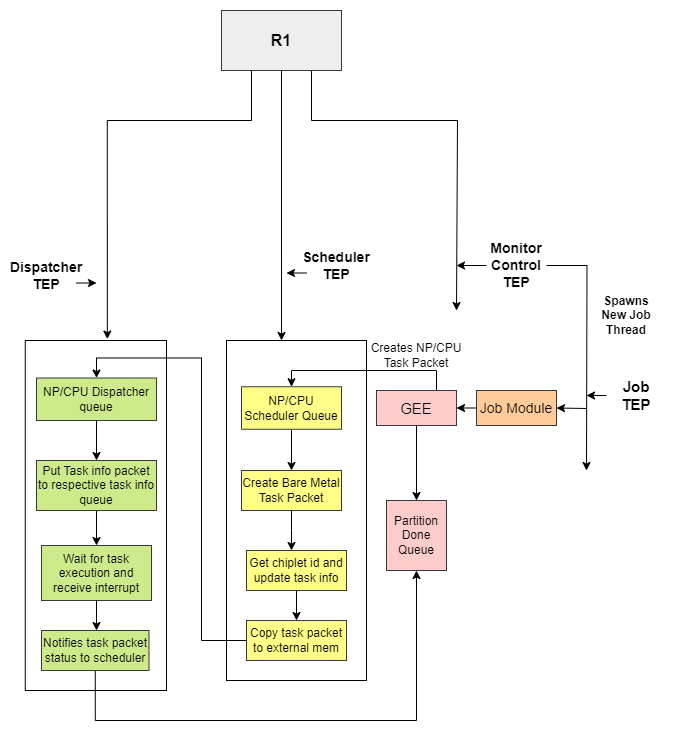

The diagram above was exported from draw.io. Its source (the exported page's mxGraphModel, read from the mxfile embedded in the PNG):
<mxGraphModel dx="1050" dy="565" grid="1" gridSize="10" guides="1" tooltips="1" connect="1" arrows="1" fold="1" page="1" pageScale="1" pageWidth="850" pageHeight="1100" math="0" shadow="0">
  <root>
    <mxCell id="0" />
    <mxCell id="1" parent="0" />
    <mxCell id="fJFEZnY5MTPZqAtKi_Ri-6" style="edgeStyle=orthogonalEdgeStyle;rounded=0;orthogonalLoop=1;jettySize=auto;html=1;exitX=0.25;exitY=1;exitDx=0;exitDy=0;entryX=0.581;entryY=-0.004;entryDx=0;entryDy=0;entryPerimeter=0;" edge="1" parent="1" source="fJFEZnY5MTPZqAtKi_Ri-1" target="fJFEZnY5MTPZqAtKi_Ri-49">
      <mxGeometry relative="1" as="geometry">
        <mxPoint x="190" y="410" as="targetPoint" />
        <Array as="points">
          <mxPoint x="335" y="200" />
          <mxPoint x="191" y="200" />
        </Array>
      </mxGeometry>
    </mxCell>
    <mxCell id="fJFEZnY5MTPZqAtKi_Ri-10" style="edgeStyle=orthogonalEdgeStyle;rounded=0;orthogonalLoop=1;jettySize=auto;html=1;exitX=0.5;exitY=1;exitDx=0;exitDy=0;entryX=0.393;entryY=0;entryDx=0;entryDy=0;entryPerimeter=0;" edge="1" parent="1" source="fJFEZnY5MTPZqAtKi_Ri-1" target="fJFEZnY5MTPZqAtKi_Ri-72">
      <mxGeometry relative="1" as="geometry">
        <mxPoint x="370" y="320" as="targetPoint" />
      </mxGeometry>
    </mxCell>
    <mxCell id="fJFEZnY5MTPZqAtKi_Ri-12" style="edgeStyle=orthogonalEdgeStyle;rounded=0;orthogonalLoop=1;jettySize=auto;html=1;exitX=0.75;exitY=1;exitDx=0;exitDy=0;" edge="1" parent="1" source="fJFEZnY5MTPZqAtKi_Ri-1">
      <mxGeometry relative="1" as="geometry">
        <mxPoint x="540" y="390" as="targetPoint" />
        <Array as="points">
          <mxPoint x="395" y="200" />
          <mxPoint x="541" y="200" />
        </Array>
      </mxGeometry>
    </mxCell>
    <mxCell id="fJFEZnY5MTPZqAtKi_Ri-1" value="&lt;b&gt;&lt;font style=&quot;font-size: 16px;&quot;&gt;R1&lt;/font&gt;&lt;/b&gt;" style="rounded=0;whiteSpace=wrap;html=1;fillColor=#eeeeee;strokeColor=#36393d;" vertex="1" parent="1">
      <mxGeometry x="305" y="90" width="120" height="60" as="geometry" />
    </mxCell>
    <mxCell id="fJFEZnY5MTPZqAtKi_Ri-24" style="edgeStyle=orthogonalEdgeStyle;rounded=0;orthogonalLoop=1;jettySize=auto;html=1;exitX=1;exitY=0.75;exitDx=0;exitDy=0;" edge="1" parent="1" source="fJFEZnY5MTPZqAtKi_Ri-8">
      <mxGeometry relative="1" as="geometry">
        <mxPoint x="180" y="363" as="targetPoint" />
      </mxGeometry>
    </mxCell>
    <mxCell id="fJFEZnY5MTPZqAtKi_Ri-8" value="&lt;b&gt;&lt;font style=&quot;font-size: 14px;&quot;&gt;Dispatcher TEP&lt;/font&gt;&lt;/b&gt;" style="text;html=1;align=center;verticalAlign=middle;whiteSpace=wrap;rounded=0;" vertex="1" parent="1">
      <mxGeometry x="100" y="340" width="60" height="30" as="geometry" />
    </mxCell>
    <mxCell id="fJFEZnY5MTPZqAtKi_Ri-17" style="edgeStyle=orthogonalEdgeStyle;rounded=0;orthogonalLoop=1;jettySize=auto;html=1;exitX=1;exitY=0.5;exitDx=0;exitDy=0;" edge="1" parent="1" source="fJFEZnY5MTPZqAtKi_Ri-13">
      <mxGeometry relative="1" as="geometry">
        <mxPoint x="670" y="550" as="targetPoint" />
      </mxGeometry>
    </mxCell>
    <mxCell id="fJFEZnY5MTPZqAtKi_Ri-22" style="edgeStyle=orthogonalEdgeStyle;rounded=0;orthogonalLoop=1;jettySize=auto;html=1;exitX=0;exitY=0.5;exitDx=0;exitDy=0;" edge="1" parent="1" source="fJFEZnY5MTPZqAtKi_Ri-13">
      <mxGeometry relative="1" as="geometry">
        <mxPoint x="540" y="345" as="targetPoint" />
      </mxGeometry>
    </mxCell>
    <mxCell id="fJFEZnY5MTPZqAtKi_Ri-13" value="&lt;b&gt;&lt;font style=&quot;font-size: 14px;&quot;&gt;Monitor Control TEP&lt;/font&gt;&lt;/b&gt;" style="text;html=1;align=center;verticalAlign=middle;whiteSpace=wrap;rounded=0;" vertex="1" parent="1">
      <mxGeometry x="570" y="330" width="60" height="30" as="geometry" />
    </mxCell>
    <mxCell id="fJFEZnY5MTPZqAtKi_Ri-23" style="edgeStyle=orthogonalEdgeStyle;rounded=0;orthogonalLoop=1;jettySize=auto;html=1;exitX=0;exitY=0.75;exitDx=0;exitDy=0;" edge="1" parent="1" source="fJFEZnY5MTPZqAtKi_Ri-14">
      <mxGeometry relative="1" as="geometry">
        <mxPoint x="370" y="353" as="targetPoint" />
      </mxGeometry>
    </mxCell>
    <mxCell id="fJFEZnY5MTPZqAtKi_Ri-14" value="&lt;b&gt;&lt;font style=&quot;font-size: 14px;&quot;&gt;Scheduler TEP&lt;/font&gt;&lt;/b&gt;" style="text;html=1;align=center;verticalAlign=middle;whiteSpace=wrap;rounded=0;" vertex="1" parent="1">
      <mxGeometry x="390" y="330" width="60" height="30" as="geometry" />
    </mxCell>
    <mxCell id="fJFEZnY5MTPZqAtKi_Ri-18" value="&lt;b&gt;Spawns New Job Thread&lt;/b&gt;" style="text;html=1;align=center;verticalAlign=middle;whiteSpace=wrap;rounded=0;" vertex="1" parent="1">
      <mxGeometry x="680" y="380" width="60" height="30" as="geometry" />
    </mxCell>
    <mxCell id="fJFEZnY5MTPZqAtKi_Ri-21" style="edgeStyle=orthogonalEdgeStyle;rounded=0;orthogonalLoop=1;jettySize=auto;html=1;exitX=0;exitY=0.5;exitDx=0;exitDy=0;" edge="1" parent="1" source="fJFEZnY5MTPZqAtKi_Ri-20">
      <mxGeometry relative="1" as="geometry">
        <mxPoint x="670" y="475" as="targetPoint" />
      </mxGeometry>
    </mxCell>
    <mxCell id="fJFEZnY5MTPZqAtKi_Ri-20" value="&lt;b&gt;&lt;font style=&quot;font-size: 15px;&quot;&gt;Job TEP&lt;/font&gt;&lt;/b&gt;" style="text;html=1;align=center;verticalAlign=middle;whiteSpace=wrap;rounded=0;" vertex="1" parent="1">
      <mxGeometry x="690" y="460" width="60" height="30" as="geometry" />
    </mxCell>
    <mxCell id="fJFEZnY5MTPZqAtKi_Ri-32" style="edgeStyle=orthogonalEdgeStyle;rounded=0;orthogonalLoop=1;jettySize=auto;html=1;exitX=0.75;exitY=0;exitDx=0;exitDy=0;entryX=0.5;entryY=0;entryDx=0;entryDy=0;" edge="1" parent="1" source="fJFEZnY5MTPZqAtKi_Ri-26" target="fJFEZnY5MTPZqAtKi_Ri-31">
      <mxGeometry relative="1" as="geometry" />
    </mxCell>
    <mxCell id="fJFEZnY5MTPZqAtKi_Ri-59" style="edgeStyle=orthogonalEdgeStyle;rounded=0;orthogonalLoop=1;jettySize=auto;html=1;exitX=0.5;exitY=1;exitDx=0;exitDy=0;" edge="1" parent="1" source="fJFEZnY5MTPZqAtKi_Ri-26" target="fJFEZnY5MTPZqAtKi_Ri-60">
      <mxGeometry relative="1" as="geometry">
        <mxPoint x="500" y="550" as="targetPoint" />
      </mxGeometry>
    </mxCell>
    <mxCell id="fJFEZnY5MTPZqAtKi_Ri-26" value="&lt;font style=&quot;font-size: 15px;&quot;&gt;GEE&lt;/font&gt;" style="rounded=0;whiteSpace=wrap;html=1;fillColor=#ffcccc;strokeColor=#36393d;" vertex="1" parent="1">
      <mxGeometry x="460" y="470" width="80" height="35" as="geometry" />
    </mxCell>
    <mxCell id="fJFEZnY5MTPZqAtKi_Ri-30" style="edgeStyle=orthogonalEdgeStyle;rounded=0;orthogonalLoop=1;jettySize=auto;html=1;exitX=0;exitY=0.5;exitDx=0;exitDy=0;entryX=1;entryY=0.5;entryDx=0;entryDy=0;" edge="1" parent="1" source="fJFEZnY5MTPZqAtKi_Ri-27" target="fJFEZnY5MTPZqAtKi_Ri-26">
      <mxGeometry relative="1" as="geometry" />
    </mxCell>
    <mxCell id="fJFEZnY5MTPZqAtKi_Ri-27" value="&lt;font style=&quot;font-size: 14px;&quot;&gt;Job Module&lt;/font&gt;" style="rounded=0;whiteSpace=wrap;html=1;fillColor=#ffcc99;strokeColor=#36393d;" vertex="1" parent="1">
      <mxGeometry x="560" y="470" width="80" height="35" as="geometry" />
    </mxCell>
    <mxCell id="fJFEZnY5MTPZqAtKi_Ri-29" value="" style="endArrow=classic;html=1;rounded=0;entryX=1;entryY=0.5;entryDx=0;entryDy=0;" edge="1" parent="1" target="fJFEZnY5MTPZqAtKi_Ri-27">
      <mxGeometry width="50" height="50" relative="1" as="geometry">
        <mxPoint x="670" y="488" as="sourcePoint" />
        <mxPoint x="450" y="420" as="targetPoint" />
      </mxGeometry>
    </mxCell>
    <mxCell id="fJFEZnY5MTPZqAtKi_Ri-42" style="edgeStyle=orthogonalEdgeStyle;rounded=0;orthogonalLoop=1;jettySize=auto;html=1;exitX=0.5;exitY=1;exitDx=0;exitDy=0;" edge="1" parent="1" source="fJFEZnY5MTPZqAtKi_Ri-31">
      <mxGeometry relative="1" as="geometry">
        <mxPoint x="375" y="550" as="targetPoint" />
      </mxGeometry>
    </mxCell>
    <mxCell id="fJFEZnY5MTPZqAtKi_Ri-31" value="NP/CPU Scheduler Queue" style="rounded=0;whiteSpace=wrap;html=1;fillColor=#ffff88;strokeColor=#36393d;" vertex="1" parent="1">
      <mxGeometry x="325" y="466.25" width="100" height="42.5" as="geometry" />
    </mxCell>
    <mxCell id="fJFEZnY5MTPZqAtKi_Ri-34" value="Creates NP/CPU Task Packet" style="text;html=1;align=center;verticalAlign=middle;whiteSpace=wrap;rounded=0;" vertex="1" parent="1">
      <mxGeometry x="440" y="420" width="120" height="30" as="geometry" />
    </mxCell>
    <mxCell id="fJFEZnY5MTPZqAtKi_Ri-44" style="edgeStyle=orthogonalEdgeStyle;rounded=0;orthogonalLoop=1;jettySize=auto;html=1;exitX=0.5;exitY=1;exitDx=0;exitDy=0;" edge="1" parent="1" source="fJFEZnY5MTPZqAtKi_Ri-43">
      <mxGeometry relative="1" as="geometry">
        <mxPoint x="375" y="630" as="targetPoint" />
      </mxGeometry>
    </mxCell>
    <mxCell id="fJFEZnY5MTPZqAtKi_Ri-43" value="Create Bare Metal Task Packet" style="rounded=0;whiteSpace=wrap;html=1;fillColor=#ffff88;strokeColor=#36393d;" vertex="1" parent="1">
      <mxGeometry x="325" y="550" width="100" height="40" as="geometry" />
    </mxCell>
    <mxCell id="fJFEZnY5MTPZqAtKi_Ri-47" style="edgeStyle=orthogonalEdgeStyle;rounded=0;orthogonalLoop=1;jettySize=auto;html=1;exitX=0.5;exitY=1;exitDx=0;exitDy=0;" edge="1" parent="1" source="fJFEZnY5MTPZqAtKi_Ri-45" target="fJFEZnY5MTPZqAtKi_Ri-48">
      <mxGeometry relative="1" as="geometry">
        <mxPoint x="380" y="700" as="targetPoint" />
      </mxGeometry>
    </mxCell>
    <mxCell id="fJFEZnY5MTPZqAtKi_Ri-45" value="Get chiplet id and update task info" style="rounded=0;whiteSpace=wrap;html=1;fillColor=#ffff88;strokeColor=#36393d;" vertex="1" parent="1">
      <mxGeometry x="330" y="630" width="100" height="40" as="geometry" />
    </mxCell>
    <mxCell id="fJFEZnY5MTPZqAtKi_Ri-51" style="edgeStyle=orthogonalEdgeStyle;rounded=0;orthogonalLoop=1;jettySize=auto;html=1;exitX=0;exitY=0.5;exitDx=0;exitDy=0;entryX=0.5;entryY=0;entryDx=0;entryDy=0;" edge="1" parent="1" source="fJFEZnY5MTPZqAtKi_Ri-48" target="fJFEZnY5MTPZqAtKi_Ri-50">
      <mxGeometry relative="1" as="geometry" />
    </mxCell>
    <mxCell id="fJFEZnY5MTPZqAtKi_Ri-48" value="Copy task packet to external mem" style="rounded=0;whiteSpace=wrap;html=1;fillColor=#ffff88;strokeColor=#36393d;" vertex="1" parent="1">
      <mxGeometry x="330" y="700" width="100" height="40" as="geometry" />
    </mxCell>
    <mxCell id="fJFEZnY5MTPZqAtKi_Ri-49" value="" style="whiteSpace=wrap;html=1;fillColor=none;" vertex="1" parent="1">
      <mxGeometry x="108.75" y="420" width="141.25" height="350" as="geometry" />
    </mxCell>
    <mxCell id="fJFEZnY5MTPZqAtKi_Ri-53" style="edgeStyle=orthogonalEdgeStyle;rounded=0;orthogonalLoop=1;jettySize=auto;html=1;exitX=0.5;exitY=1;exitDx=0;exitDy=0;entryX=0.5;entryY=0;entryDx=0;entryDy=0;" edge="1" parent="1" source="fJFEZnY5MTPZqAtKi_Ri-50" target="fJFEZnY5MTPZqAtKi_Ri-52">
      <mxGeometry relative="1" as="geometry" />
    </mxCell>
    <mxCell id="fJFEZnY5MTPZqAtKi_Ri-50" value="NP/CPU Dispatcher queue" style="rounded=0;whiteSpace=wrap;html=1;fillColor=#cdeb8b;strokeColor=#36393d;" vertex="1" parent="1">
      <mxGeometry x="120" y="457.5" width="120" height="42.5" as="geometry" />
    </mxCell>
    <mxCell id="fJFEZnY5MTPZqAtKi_Ri-58" style="edgeStyle=orthogonalEdgeStyle;rounded=0;orthogonalLoop=1;jettySize=auto;html=1;exitX=0.5;exitY=1;exitDx=0;exitDy=0;entryX=0.5;entryY=0;entryDx=0;entryDy=0;" edge="1" parent="1" source="fJFEZnY5MTPZqAtKi_Ri-52" target="fJFEZnY5MTPZqAtKi_Ri-55">
      <mxGeometry relative="1" as="geometry" />
    </mxCell>
    <mxCell id="fJFEZnY5MTPZqAtKi_Ri-52" value="Put Task info packet to respective task info queue" style="rounded=0;whiteSpace=wrap;html=1;fillColor=#cdeb8b;strokeColor=#36393d;" vertex="1" parent="1">
      <mxGeometry x="120" y="540" width="120" height="50" as="geometry" />
    </mxCell>
    <mxCell id="fJFEZnY5MTPZqAtKi_Ri-55" value="Wait for task execution and receive interrupt" style="rounded=0;whiteSpace=wrap;html=1;fillColor=#cdeb8b;strokeColor=#36393d;" vertex="1" parent="1">
      <mxGeometry x="125" y="625" width="110" height="55" as="geometry" />
    </mxCell>
    <mxCell id="fJFEZnY5MTPZqAtKi_Ri-60" value="Partition&lt;br&gt;Done&lt;br&gt;Queue" style="rounded=0;whiteSpace=wrap;html=1;fillColor=#ffcccc;strokeColor=#36393d;" vertex="1" parent="1">
      <mxGeometry x="470" y="580" width="60" height="70" as="geometry" />
    </mxCell>
    <mxCell id="fJFEZnY5MTPZqAtKi_Ri-67" style="edgeStyle=orthogonalEdgeStyle;rounded=0;orthogonalLoop=1;jettySize=auto;html=1;exitX=0.5;exitY=1;exitDx=0;exitDy=0;entryX=0.5;entryY=1;entryDx=0;entryDy=0;" edge="1" parent="1" source="fJFEZnY5MTPZqAtKi_Ri-61" target="fJFEZnY5MTPZqAtKi_Ri-60">
      <mxGeometry relative="1" as="geometry">
        <Array as="points">
          <mxPoint x="179" y="800" />
          <mxPoint x="500" y="800" />
        </Array>
      </mxGeometry>
    </mxCell>
    <mxCell id="fJFEZnY5MTPZqAtKi_Ri-61" value="Notifies task packet status to scheduler" style="rounded=0;whiteSpace=wrap;html=1;fillColor=#cdeb8b;strokeColor=#36393d;" vertex="1" parent="1">
      <mxGeometry x="125" y="710" width="107.5" height="40" as="geometry" />
    </mxCell>
    <mxCell id="fJFEZnY5MTPZqAtKi_Ri-66" value="" style="endArrow=classic;html=1;rounded=0;exitX=0.5;exitY=1;exitDx=0;exitDy=0;" edge="1" parent="1" source="fJFEZnY5MTPZqAtKi_Ri-55">
      <mxGeometry width="50" height="50" relative="1" as="geometry">
        <mxPoint x="400" y="560" as="sourcePoint" />
        <mxPoint x="180" y="710" as="targetPoint" />
      </mxGeometry>
    </mxCell>
    <mxCell id="fJFEZnY5MTPZqAtKi_Ri-72" value="" style="whiteSpace=wrap;html=1;fillColor=none;" vertex="1" parent="1">
      <mxGeometry x="310" y="420" width="140" height="340" as="geometry" />
    </mxCell>
  </root>
</mxGraphModel>